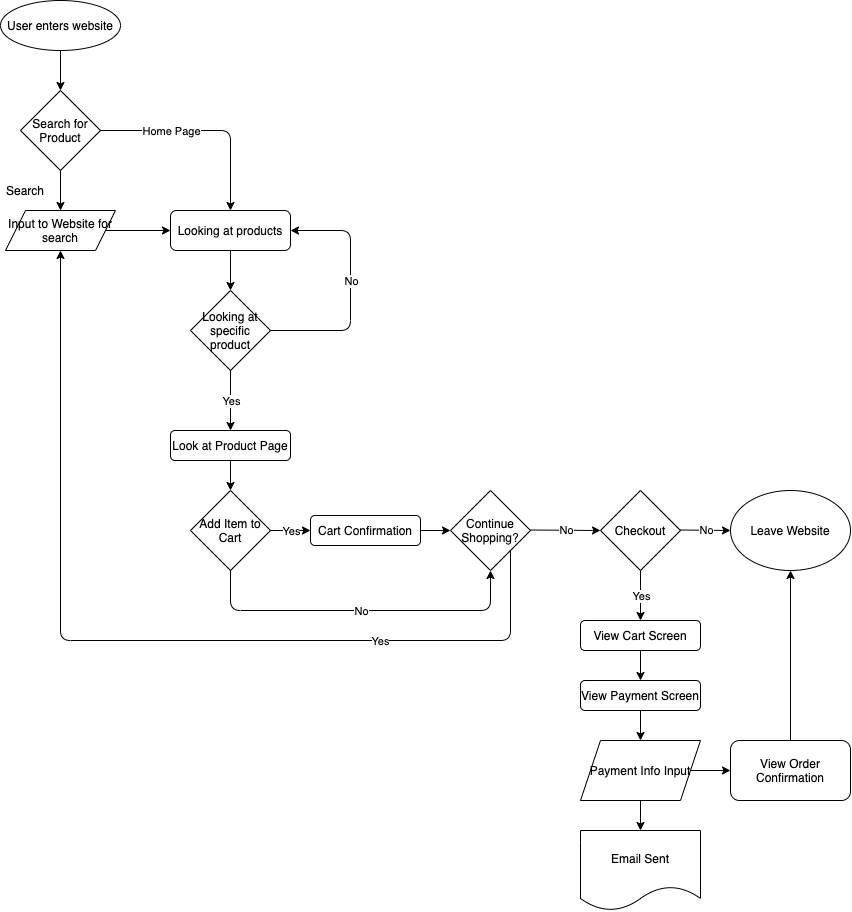

The diagram above was exported from draw.io. Its source (the exported page's mxGraphModel, read from the mxfile embedded in the PNG):
<mxGraphModel dx="1383" dy="1019" grid="1" gridSize="10" guides="1" tooltips="1" connect="1" arrows="1" fold="1" page="1" pageScale="1" pageWidth="850" pageHeight="1100" math="0" shadow="0">
  <root>
    <mxCell id="0" />
    <mxCell id="1" parent="0" />
    <mxCell id="11" style="edgeStyle=orthogonalEdgeStyle;rounded=0;orthogonalLoop=1;jettySize=auto;html=1;exitX=0.5;exitY=1;exitDx=0;exitDy=0;entryX=0.5;entryY=0;entryDx=0;entryDy=0;" edge="1" parent="1" source="2" target="3">
      <mxGeometry relative="1" as="geometry" />
    </mxCell>
    <mxCell id="2" value="User enters website" style="ellipse;whiteSpace=wrap;html=1;" vertex="1" parent="1">
      <mxGeometry x="60" y="110" width="120" height="50" as="geometry" />
    </mxCell>
    <mxCell id="8" style="edgeStyle=orthogonalEdgeStyle;rounded=0;orthogonalLoop=1;jettySize=auto;html=1;exitX=0.5;exitY=1;exitDx=0;exitDy=0;entryX=0.5;entryY=0;entryDx=0;entryDy=0;" edge="1" parent="1" source="3" target="4">
      <mxGeometry relative="1" as="geometry" />
    </mxCell>
    <mxCell id="3" value="Search for Product" style="rhombus;whiteSpace=wrap;html=1;" vertex="1" parent="1">
      <mxGeometry x="80" y="200" width="80" height="80" as="geometry" />
    </mxCell>
    <mxCell id="9" style="edgeStyle=orthogonalEdgeStyle;rounded=0;orthogonalLoop=1;jettySize=auto;html=1;exitX=1;exitY=0.5;exitDx=0;exitDy=0;entryX=0;entryY=0.5;entryDx=0;entryDy=0;" edge="1" parent="1" source="4" target="6">
      <mxGeometry relative="1" as="geometry" />
    </mxCell>
    <mxCell id="4" value="Input to Website for search" style="shape=parallelogram;perimeter=parallelogramPerimeter;whiteSpace=wrap;html=1;fixedSize=1;" vertex="1" parent="1">
      <mxGeometry x="65" y="320" width="110" height="40" as="geometry" />
    </mxCell>
    <mxCell id="17" style="edgeStyle=orthogonalEdgeStyle;rounded=0;orthogonalLoop=1;jettySize=auto;html=1;exitX=0.5;exitY=1;exitDx=0;exitDy=0;entryX=0.5;entryY=0;entryDx=0;entryDy=0;" edge="1" parent="1" source="6" target="16">
      <mxGeometry relative="1" as="geometry" />
    </mxCell>
    <mxCell id="6" value="Looking at products" style="rounded=1;whiteSpace=wrap;html=1;" vertex="1" parent="1">
      <mxGeometry x="230" y="320" width="120" height="40" as="geometry" />
    </mxCell>
    <mxCell id="12" value="Search" style="text;html=1;strokeColor=none;fillColor=none;align=center;verticalAlign=middle;whiteSpace=wrap;rounded=0;" vertex="1" parent="1">
      <mxGeometry x="65" y="290" width="40" height="20" as="geometry" />
    </mxCell>
    <mxCell id="14" value="" style="endArrow=classic;html=1;exitX=1;exitY=0.5;exitDx=0;exitDy=0;entryX=0.5;entryY=0;entryDx=0;entryDy=0;" edge="1" parent="1" source="3" target="6">
      <mxGeometry relative="1" as="geometry">
        <mxPoint x="370" y="350" as="sourcePoint" />
        <mxPoint x="470" y="350" as="targetPoint" />
        <Array as="points">
          <mxPoint x="290" y="240" />
        </Array>
      </mxGeometry>
    </mxCell>
    <mxCell id="15" value="Home Page" style="edgeLabel;resizable=0;html=1;align=center;verticalAlign=middle;" connectable="0" vertex="1" parent="14">
      <mxGeometry relative="1" as="geometry">
        <mxPoint x="-35" as="offset" />
      </mxGeometry>
    </mxCell>
    <mxCell id="16" value="Looking at specific product" style="rhombus;whiteSpace=wrap;html=1;" vertex="1" parent="1">
      <mxGeometry x="250" y="400" width="80" height="80" as="geometry" />
    </mxCell>
    <mxCell id="18" value="" style="endArrow=classic;html=1;exitX=1;exitY=0.5;exitDx=0;exitDy=0;entryX=1;entryY=0.5;entryDx=0;entryDy=0;" edge="1" parent="1" source="16" target="6">
      <mxGeometry relative="1" as="geometry">
        <mxPoint x="370" y="340" as="sourcePoint" />
        <mxPoint x="470" y="340" as="targetPoint" />
        <Array as="points">
          <mxPoint x="410" y="440" />
          <mxPoint x="410" y="340" />
        </Array>
      </mxGeometry>
    </mxCell>
    <mxCell id="19" value="No" style="edgeLabel;resizable=0;html=1;align=center;verticalAlign=middle;" connectable="0" vertex="1" parent="18">
      <mxGeometry relative="1" as="geometry">
        <mxPoint y="-10" as="offset" />
      </mxGeometry>
    </mxCell>
    <mxCell id="20" value="" style="endArrow=classic;html=1;exitX=0.5;exitY=1;exitDx=0;exitDy=0;" edge="1" parent="1" source="16">
      <mxGeometry relative="1" as="geometry">
        <mxPoint x="370" y="340" as="sourcePoint" />
        <mxPoint x="290" y="540" as="targetPoint" />
      </mxGeometry>
    </mxCell>
    <mxCell id="21" value="Yes" style="edgeLabel;resizable=0;html=1;align=center;verticalAlign=middle;" connectable="0" vertex="1" parent="20">
      <mxGeometry relative="1" as="geometry" />
    </mxCell>
    <mxCell id="24" style="edgeStyle=orthogonalEdgeStyle;rounded=0;orthogonalLoop=1;jettySize=auto;html=1;exitX=0.5;exitY=1;exitDx=0;exitDy=0;entryX=0.5;entryY=0;entryDx=0;entryDy=0;" edge="1" parent="1" source="22" target="23">
      <mxGeometry relative="1" as="geometry" />
    </mxCell>
    <mxCell id="22" value="Look at Product Page" style="rounded=1;whiteSpace=wrap;html=1;" vertex="1" parent="1">
      <mxGeometry x="230" y="540" width="120" height="30" as="geometry" />
    </mxCell>
    <mxCell id="23" value="Add Item to Cart" style="rhombus;whiteSpace=wrap;html=1;" vertex="1" parent="1">
      <mxGeometry x="250" y="600" width="80" height="80" as="geometry" />
    </mxCell>
    <mxCell id="25" value="" style="endArrow=classic;html=1;exitX=1;exitY=0.5;exitDx=0;exitDy=0;" edge="1" parent="1" source="23">
      <mxGeometry relative="1" as="geometry">
        <mxPoint x="390" y="480" as="sourcePoint" />
        <mxPoint x="370" y="640" as="targetPoint" />
      </mxGeometry>
    </mxCell>
    <mxCell id="26" value="Yes" style="edgeLabel;resizable=0;html=1;align=center;verticalAlign=middle;" connectable="0" vertex="1" parent="25">
      <mxGeometry relative="1" as="geometry" />
    </mxCell>
    <mxCell id="31" style="edgeStyle=orthogonalEdgeStyle;rounded=0;orthogonalLoop=1;jettySize=auto;html=1;exitX=1;exitY=0.5;exitDx=0;exitDy=0;entryX=0;entryY=0.5;entryDx=0;entryDy=0;" edge="1" parent="1" source="27" target="30">
      <mxGeometry relative="1" as="geometry" />
    </mxCell>
    <mxCell id="27" value="Cart Confirmation" style="rounded=1;whiteSpace=wrap;html=1;" vertex="1" parent="1">
      <mxGeometry x="370" y="625" width="110" height="30" as="geometry" />
    </mxCell>
    <mxCell id="28" value="" style="endArrow=classic;html=1;exitX=0.5;exitY=1;exitDx=0;exitDy=0;entryX=0.5;entryY=1;entryDx=0;entryDy=0;" edge="1" parent="1" source="23" target="30">
      <mxGeometry relative="1" as="geometry">
        <mxPoint x="290" y="710" as="sourcePoint" />
        <mxPoint x="390" y="720" as="targetPoint" />
        <Array as="points">
          <mxPoint x="290" y="720" />
          <mxPoint x="550" y="720" />
        </Array>
      </mxGeometry>
    </mxCell>
    <mxCell id="29" value="No" style="edgeLabel;resizable=0;html=1;align=center;verticalAlign=middle;" connectable="0" vertex="1" parent="28">
      <mxGeometry relative="1" as="geometry" />
    </mxCell>
    <mxCell id="30" value="Continue Shopping?" style="rhombus;whiteSpace=wrap;html=1;" vertex="1" parent="1">
      <mxGeometry x="510" y="600" width="80" height="80" as="geometry" />
    </mxCell>
    <mxCell id="32" value="" style="endArrow=classic;html=1;exitX=1;exitY=1;exitDx=0;exitDy=0;entryX=0.5;entryY=1;entryDx=0;entryDy=0;" edge="1" parent="1" source="30" target="4">
      <mxGeometry relative="1" as="geometry">
        <mxPoint x="390" y="480" as="sourcePoint" />
        <mxPoint x="490" y="480" as="targetPoint" />
        <Array as="points">
          <mxPoint x="570" y="750" />
          <mxPoint x="120" y="750" />
        </Array>
      </mxGeometry>
    </mxCell>
    <mxCell id="33" value="Yes" style="edgeLabel;resizable=0;html=1;align=center;verticalAlign=middle;" connectable="0" vertex="1" parent="32">
      <mxGeometry relative="1" as="geometry">
        <mxPoint x="245" as="offset" />
      </mxGeometry>
    </mxCell>
    <mxCell id="34" value="" style="endArrow=classic;html=1;" edge="1" parent="1">
      <mxGeometry relative="1" as="geometry">
        <mxPoint x="590" y="639.5" as="sourcePoint" />
        <mxPoint x="660" y="640" as="targetPoint" />
      </mxGeometry>
    </mxCell>
    <mxCell id="35" value="No" style="edgeLabel;resizable=0;html=1;align=center;verticalAlign=middle;" connectable="0" vertex="1" parent="34">
      <mxGeometry relative="1" as="geometry" />
    </mxCell>
    <mxCell id="36" value="Checkout" style="rhombus;whiteSpace=wrap;html=1;" vertex="1" parent="1">
      <mxGeometry x="660" y="600" width="80" height="80" as="geometry" />
    </mxCell>
    <mxCell id="38" value="" style="endArrow=classic;html=1;" edge="1" parent="1">
      <mxGeometry relative="1" as="geometry">
        <mxPoint x="740" y="639.5" as="sourcePoint" />
        <mxPoint x="790" y="640" as="targetPoint" />
      </mxGeometry>
    </mxCell>
    <mxCell id="39" value="No" style="edgeLabel;resizable=0;html=1;align=center;verticalAlign=middle;" connectable="0" vertex="1" parent="38">
      <mxGeometry relative="1" as="geometry" />
    </mxCell>
    <mxCell id="41" value="Leave Website" style="ellipse;whiteSpace=wrap;html=1;" vertex="1" parent="1">
      <mxGeometry x="790" y="600" width="120" height="80" as="geometry" />
    </mxCell>
    <mxCell id="42" value="" style="endArrow=classic;html=1;exitX=0.5;exitY=1;exitDx=0;exitDy=0;" edge="1" parent="1" source="36">
      <mxGeometry relative="1" as="geometry">
        <mxPoint x="590" y="660" as="sourcePoint" />
        <mxPoint x="700" y="730" as="targetPoint" />
      </mxGeometry>
    </mxCell>
    <mxCell id="43" value="Yes" style="edgeLabel;resizable=0;html=1;align=center;verticalAlign=middle;" connectable="0" vertex="1" parent="42">
      <mxGeometry relative="1" as="geometry" />
    </mxCell>
    <mxCell id="47" style="edgeStyle=orthogonalEdgeStyle;rounded=0;orthogonalLoop=1;jettySize=auto;html=1;exitX=0.5;exitY=1;exitDx=0;exitDy=0;entryX=0.5;entryY=0;entryDx=0;entryDy=0;" edge="1" parent="1" source="44" target="45">
      <mxGeometry relative="1" as="geometry" />
    </mxCell>
    <mxCell id="44" value="View Cart Screen" style="rounded=1;whiteSpace=wrap;html=1;" vertex="1" parent="1">
      <mxGeometry x="640" y="730" width="120" height="30" as="geometry" />
    </mxCell>
    <mxCell id="48" style="edgeStyle=orthogonalEdgeStyle;rounded=0;orthogonalLoop=1;jettySize=auto;html=1;exitX=0.5;exitY=1;exitDx=0;exitDy=0;entryX=0.5;entryY=0;entryDx=0;entryDy=0;" edge="1" parent="1" source="45" target="46">
      <mxGeometry relative="1" as="geometry" />
    </mxCell>
    <mxCell id="45" value="View Payment Screen" style="rounded=1;whiteSpace=wrap;html=1;" vertex="1" parent="1">
      <mxGeometry x="640" y="790" width="120" height="30" as="geometry" />
    </mxCell>
    <mxCell id="51" style="edgeStyle=orthogonalEdgeStyle;rounded=0;orthogonalLoop=1;jettySize=auto;html=1;exitX=0.5;exitY=1;exitDx=0;exitDy=0;entryX=0.5;entryY=0;entryDx=0;entryDy=0;" edge="1" parent="1" source="46">
      <mxGeometry relative="1" as="geometry">
        <mxPoint x="700" y="940" as="targetPoint" />
      </mxGeometry>
    </mxCell>
    <mxCell id="53" style="edgeStyle=orthogonalEdgeStyle;rounded=0;orthogonalLoop=1;jettySize=auto;html=1;exitX=1;exitY=0.5;exitDx=0;exitDy=0;entryX=0;entryY=0.5;entryDx=0;entryDy=0;" edge="1" parent="1" source="46" target="49">
      <mxGeometry relative="1" as="geometry" />
    </mxCell>
    <mxCell id="46" value="Payment Info Input" style="shape=parallelogram;perimeter=parallelogramPerimeter;whiteSpace=wrap;html=1;fixedSize=1;" vertex="1" parent="1">
      <mxGeometry x="640" y="850" width="120" height="60" as="geometry" />
    </mxCell>
    <mxCell id="54" style="edgeStyle=orthogonalEdgeStyle;rounded=0;orthogonalLoop=1;jettySize=auto;html=1;exitX=0.5;exitY=0;exitDx=0;exitDy=0;entryX=0.5;entryY=1;entryDx=0;entryDy=0;" edge="1" parent="1" source="49" target="41">
      <mxGeometry relative="1" as="geometry" />
    </mxCell>
    <mxCell id="49" value="View Order Confirmation" style="rounded=1;whiteSpace=wrap;html=1;" vertex="1" parent="1">
      <mxGeometry x="790" y="850" width="120" height="60" as="geometry" />
    </mxCell>
    <mxCell id="55" value="Email Sent" style="shape=document;whiteSpace=wrap;html=1;boundedLbl=1;" vertex="1" parent="1">
      <mxGeometry x="640" y="940" width="120" height="80" as="geometry" />
    </mxCell>
  </root>
</mxGraphModel>